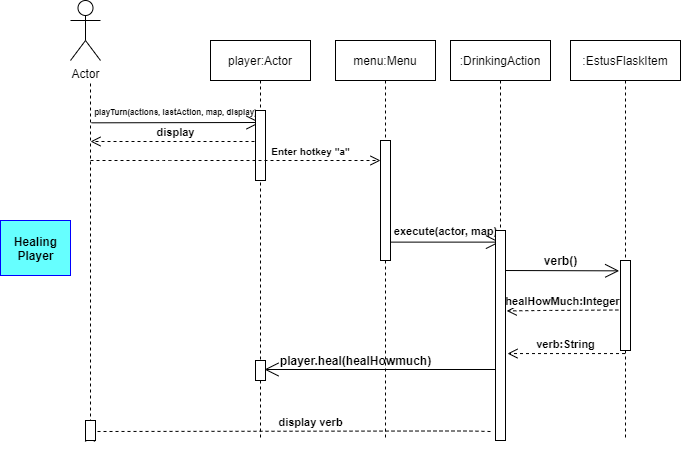

The diagram above was exported from draw.io. Its source (the exported page's mxGraphModel, read from the mxfile embedded in the PNG):
<mxGraphModel dx="938" dy="383" grid="1" gridSize="10" guides="1" tooltips="1" connect="1" arrows="1" fold="1" page="1" pageScale="1" pageWidth="850" pageHeight="1100" math="0" shadow="0">
  <root>
    <mxCell id="0" />
    <mxCell id="1" parent="0" />
    <mxCell id="3nuBFxr9cyL0pnOWT2aG-1" value="player:Actor" style="shape=umlLifeline;perimeter=lifelinePerimeter;container=1;collapsible=0;recursiveResize=0;rounded=0;shadow=0;strokeWidth=1;" parent="1" vertex="1">
      <mxGeometry x="220" y="80" width="100" height="400" as="geometry" />
    </mxCell>
    <mxCell id="3nuBFxr9cyL0pnOWT2aG-5" value="menu:Menu" style="shape=umlLifeline;perimeter=lifelinePerimeter;container=1;collapsible=0;recursiveResize=0;rounded=0;shadow=0;strokeWidth=1;" parent="1" vertex="1">
      <mxGeometry x="345" y="80" width="100" height="400" as="geometry" />
    </mxCell>
    <mxCell id="HpsQjqLyNS3qpAgn06fu-1" value="Actor" style="shape=umlActor;verticalLabelPosition=bottom;verticalAlign=top;html=1;outlineConnect=0;" vertex="1" parent="1">
      <mxGeometry x="80" y="40" width="30" height="60" as="geometry" />
    </mxCell>
    <mxCell id="HpsQjqLyNS3qpAgn06fu-3" value="" style="endArrow=none;dashed=1;html=1;" edge="1" parent="1">
      <mxGeometry width="50" height="50" relative="1" as="geometry">
        <mxPoint x="100" y="480" as="sourcePoint" />
        <mxPoint x="100" y="120" as="targetPoint" />
      </mxGeometry>
    </mxCell>
    <mxCell id="HpsQjqLyNS3qpAgn06fu-5" value="&lt;font style=&quot;font-size: 8px&quot;&gt;&lt;b&gt;playTurn(actions, lastAction, map, display)&lt;/b&gt;&lt;/font&gt;" style="text;html=1;align=center;verticalAlign=middle;resizable=0;points=[];autosize=1;strokeColor=none;fillColor=none;" vertex="1" parent="1">
      <mxGeometry x="95" y="140" width="180" height="20" as="geometry" />
    </mxCell>
    <mxCell id="HpsQjqLyNS3qpAgn06fu-9" value=":DrinkingAction" style="shape=umlLifeline;perimeter=lifelinePerimeter;container=1;collapsible=0;recursiveResize=0;rounded=0;shadow=0;strokeWidth=1;" vertex="1" parent="1">
      <mxGeometry x="460" y="80" width="100" height="400" as="geometry" />
    </mxCell>
    <mxCell id="HpsQjqLyNS3qpAgn06fu-12" value=":EstusFlaskItem" style="shape=umlLifeline;perimeter=lifelinePerimeter;container=1;collapsible=0;recursiveResize=0;rounded=0;shadow=0;strokeWidth=1;" vertex="1" parent="1">
      <mxGeometry x="580" y="80" width="110" height="400" as="geometry" />
    </mxCell>
    <mxCell id="HpsQjqLyNS3qpAgn06fu-11" value="&lt;b&gt;&lt;font style=&quot;font-size: 11px&quot;&gt;execute(actor, map)&lt;/font&gt;&lt;/b&gt;" style="text;html=1;align=center;verticalAlign=middle;resizable=0;points=[];autosize=1;strokeColor=none;fillColor=none;" vertex="1" parent="1">
      <mxGeometry x="395" y="260" width="120" height="20" as="geometry" />
    </mxCell>
    <mxCell id="HpsQjqLyNS3qpAgn06fu-15" value="" style="endArrow=open;endFill=1;endSize=12;html=1;exitX=0.033;exitY=1.116;exitDx=0;exitDy=0;exitPerimeter=0;" edge="1" parent="1" source="HpsQjqLyNS3qpAgn06fu-5">
      <mxGeometry width="160" relative="1" as="geometry">
        <mxPoint x="644.01" y="339.9" as="sourcePoint" />
        <mxPoint x="270" y="162" as="targetPoint" />
      </mxGeometry>
    </mxCell>
    <mxCell id="HpsQjqLyNS3qpAgn06fu-16" value="" style="endArrow=open;endFill=1;endSize=12;html=1;exitX=0.005;exitY=1.081;exitDx=0;exitDy=0;exitPerimeter=0;" edge="1" parent="1" source="HpsQjqLyNS3qpAgn06fu-11" target="HpsQjqLyNS3qpAgn06fu-9">
      <mxGeometry width="160" relative="1" as="geometry">
        <mxPoint x="654.01" y="349.9" as="sourcePoint" />
        <mxPoint x="412" y="351.1" as="targetPoint" />
      </mxGeometry>
    </mxCell>
    <mxCell id="HpsQjqLyNS3qpAgn06fu-17" value="&lt;b&gt;display&lt;/b&gt;" style="html=1;verticalAlign=bottom;endArrow=open;dashed=1;endSize=8;" edge="1" parent="1">
      <mxGeometry relative="1" as="geometry">
        <mxPoint x="270" y="181" as="sourcePoint" />
        <mxPoint x="100" y="181" as="targetPoint" />
      </mxGeometry>
    </mxCell>
    <mxCell id="HpsQjqLyNS3qpAgn06fu-18" value="&lt;b&gt;display verb&lt;/b&gt;" style="html=1;verticalAlign=bottom;endArrow=open;dashed=1;endSize=8;startArrow=none;" edge="1" parent="1" source="HpsQjqLyNS3qpAgn06fu-31">
      <mxGeometry x="1" y="-220" relative="1" as="geometry">
        <mxPoint x="510" y="470" as="sourcePoint" />
        <mxPoint x="99.5" y="471" as="targetPoint" />
        <Array as="points" />
        <mxPoint as="offset" />
      </mxGeometry>
    </mxCell>
    <mxCell id="HpsQjqLyNS3qpAgn06fu-19" value="" style="endArrow=open;endFill=1;endSize=12;html=1;exitX=0.005;exitY=1.081;exitDx=0;exitDy=0;exitPerimeter=0;entryX=-0.133;entryY=0.115;entryDx=0;entryDy=0;entryPerimeter=0;" edge="1" parent="1" target="HpsQjqLyNS3qpAgn06fu-29">
      <mxGeometry width="160" relative="1" as="geometry">
        <mxPoint x="509.9999999999999" y="310" as="sourcePoint" />
        <mxPoint x="634" y="310" as="targetPoint" />
      </mxGeometry>
    </mxCell>
    <mxCell id="HpsQjqLyNS3qpAgn06fu-20" value="&lt;b&gt;verb()&lt;/b&gt;" style="text;html=1;align=center;verticalAlign=middle;resizable=0;points=[];autosize=1;strokeColor=none;fillColor=none;" vertex="1" parent="1">
      <mxGeometry x="545" y="290" width="50" height="20" as="geometry" />
    </mxCell>
    <mxCell id="HpsQjqLyNS3qpAgn06fu-21" value="&lt;b&gt;verb:String&lt;/b&gt;" style="html=1;verticalAlign=bottom;endArrow=open;dashed=1;endSize=8;entryX=1.2;entryY=0.586;entryDx=0;entryDy=0;entryPerimeter=0;" edge="1" parent="1" source="HpsQjqLyNS3qpAgn06fu-12" target="HpsQjqLyNS3qpAgn06fu-28">
      <mxGeometry relative="1" as="geometry">
        <mxPoint x="590" y="340" as="sourcePoint" />
        <mxPoint x="510" y="340" as="targetPoint" />
      </mxGeometry>
    </mxCell>
    <mxCell id="HpsQjqLyNS3qpAgn06fu-22" value="" style="endArrow=open;endFill=1;endSize=12;html=1;" edge="1" parent="1" source="HpsQjqLyNS3qpAgn06fu-9">
      <mxGeometry width="160" relative="1" as="geometry">
        <mxPoint x="439.9999999999999" y="410" as="sourcePoint" />
        <mxPoint x="274" y="409" as="targetPoint" />
      </mxGeometry>
    </mxCell>
    <mxCell id="HpsQjqLyNS3qpAgn06fu-23" value="&lt;b&gt;player.heal(healHowmuch)&lt;/b&gt;" style="text;html=1;align=center;verticalAlign=middle;resizable=0;points=[];autosize=1;strokeColor=none;fillColor=none;" vertex="1" parent="1">
      <mxGeometry x="280" y="390" width="170" height="20" as="geometry" />
    </mxCell>
    <mxCell id="HpsQjqLyNS3qpAgn06fu-24" value="&lt;b&gt;healHowMuch:Integer&lt;/b&gt;" style="html=1;verticalAlign=bottom;endArrow=open;dashed=1;endSize=8;exitX=-0.217;exitY=0.55;exitDx=0;exitDy=0;exitPerimeter=0;entryX=1.117;entryY=0.383;entryDx=0;entryDy=0;entryPerimeter=0;" edge="1" parent="1" source="HpsQjqLyNS3qpAgn06fu-29" target="HpsQjqLyNS3qpAgn06fu-28">
      <mxGeometry relative="1" as="geometry">
        <mxPoint x="634.5" y="380" as="sourcePoint" />
        <mxPoint x="510" y="350" as="targetPoint" />
        <Array as="points">
          <mxPoint x="550" y="350" />
        </Array>
      </mxGeometry>
    </mxCell>
    <mxCell id="HpsQjqLyNS3qpAgn06fu-25" value="" style="html=1;points=[];perimeter=orthogonalPerimeter;" vertex="1" parent="1">
      <mxGeometry x="265" y="150" width="10" height="70" as="geometry" />
    </mxCell>
    <mxCell id="HpsQjqLyNS3qpAgn06fu-26" value="" style="html=1;points=[];perimeter=orthogonalPerimeter;" vertex="1" parent="1">
      <mxGeometry x="390" y="180" width="10" height="120" as="geometry" />
    </mxCell>
    <mxCell id="HpsQjqLyNS3qpAgn06fu-28" value="" style="html=1;points=[];perimeter=orthogonalPerimeter;" vertex="1" parent="1">
      <mxGeometry x="505" y="270" width="10" height="210" as="geometry" />
    </mxCell>
    <mxCell id="HpsQjqLyNS3qpAgn06fu-29" value="" style="html=1;points=[];perimeter=orthogonalPerimeter;" vertex="1" parent="1">
      <mxGeometry x="630" y="300" width="10" height="90" as="geometry" />
    </mxCell>
    <mxCell id="HpsQjqLyNS3qpAgn06fu-30" value="" style="html=1;points=[];perimeter=orthogonalPerimeter;" vertex="1" parent="1">
      <mxGeometry x="265" y="400" width="10" height="20" as="geometry" />
    </mxCell>
    <mxCell id="HpsQjqLyNS3qpAgn06fu-31" value="" style="html=1;points=[];perimeter=orthogonalPerimeter;" vertex="1" parent="1">
      <mxGeometry x="95" y="460" width="10" height="20" as="geometry" />
    </mxCell>
    <mxCell id="HpsQjqLyNS3qpAgn06fu-32" value="" style="html=1;verticalAlign=bottom;endArrow=none;dashed=1;endSize=8;" edge="1" parent="1">
      <mxGeometry x="-0.0231" relative="1" as="geometry">
        <mxPoint x="500" y="471" as="sourcePoint" />
        <mxPoint x="105" y="471" as="targetPoint" />
        <Array as="points">
          <mxPoint x="480" y="470.5" />
          <mxPoint x="450" y="470.5" />
        </Array>
        <mxPoint as="offset" />
      </mxGeometry>
    </mxCell>
    <mxCell id="HpsQjqLyNS3qpAgn06fu-33" value="&lt;b&gt;Healing&lt;br&gt;Player&lt;/b&gt;" style="html=1;strokeColor=#0000FF;fillColor=#66FFFF;" vertex="1" parent="1">
      <mxGeometry x="10" y="260" width="70" height="55" as="geometry" />
    </mxCell>
    <mxCell id="HpsQjqLyNS3qpAgn06fu-6" value="&lt;b&gt;&lt;font style=&quot;font-size: 10px&quot;&gt;Enter hotkey &quot;a&quot;&lt;/font&gt;&lt;/b&gt;" style="html=1;verticalAlign=bottom;endArrow=open;dashed=1;endSize=8;" edge="1" parent="1">
      <mxGeometry x="0.5172" relative="1" as="geometry">
        <mxPoint x="100" y="200" as="sourcePoint" />
        <mxPoint x="390" y="200" as="targetPoint" />
        <Array as="points">
          <mxPoint x="150" y="200" />
          <mxPoint x="170" y="200" />
          <mxPoint x="210" y="200" />
        </Array>
        <mxPoint as="offset" />
      </mxGeometry>
    </mxCell>
  </root>
</mxGraphModel>